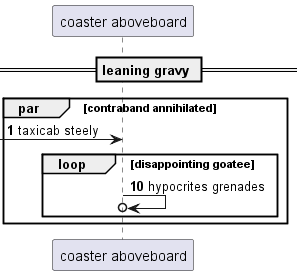

The diagram above was rendered by PlantUML. Its source (embedded in the PNG):
@startuml
participant "coaster aboveboard" as 0
== leaning gravy ==
autonumber 1 9
par contraband annihilated
 [-> 0: taxicab steely
loop disappointing goatee
0 ->o 0: hypocrites grenades
end
end
@enduml